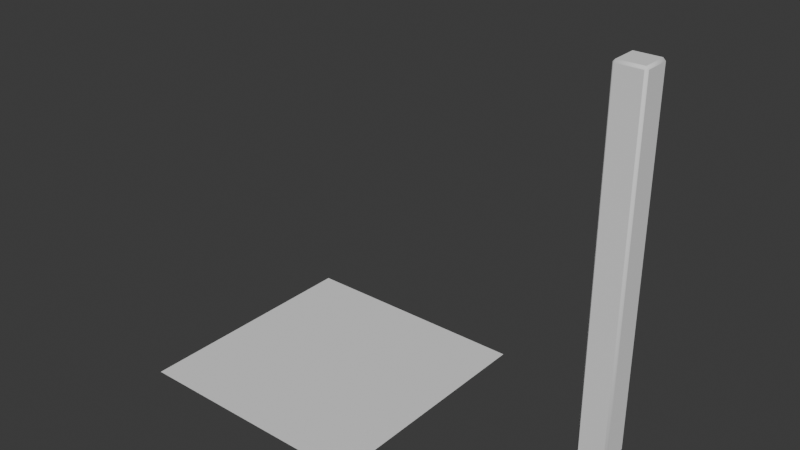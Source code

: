 # Source: 001.blend  (saved by Blender 4.0.36; exported with 4.5.12 LTS)
import bpy
from mathutils import Matrix  # noqa: F401  (used for matrix-valued properties, if any)

bpy.ops.wm.read_factory_settings(use_empty=True)
scene = bpy.context.scene
scene.name = 'Scene'

# ---- collections
col_collection = bpy.data.collections.new('Collection'); scene.collection.children.link(col_collection)

# ---- world
world_world = bpy.data.worlds.new('World'); scene.world = world_world
world_world.use_nodes = True; world_world.node_tree.nodes.clear()
_N = world_world.node_tree.nodes; _L = world_world.node_tree.links
n0 = _N.new('ShaderNodeOutputWorld'); n0.name = 'World Output'; n0.location = (300, 300)
n1 = _N.new('ShaderNodeBackground'); n1.name = 'Background'; n1.location = (10, 300)
n1.inputs[0].default_value = (0.05088, 0.05088, 0.05088, 1.0)
_L.new(n1.outputs[0], n0.inputs[0])
n0.is_active_output = True
world_world.color = (0.05088, 0.05088, 0.05088)
world_world.use_sun_shadow = False
world_world.sun_shadow_jitter_overblur = 0.0

# ---- meshes
me_cube_002 = bpy.data.meshes.new('Cube.002')
me_cube_002.from_pydata([(-0.2716, -0.1702, -1.585), (-0.2716, -0.1902, -1.565), (-0.2916, -0.1702, -1.565), (-0.2716, -0.1902, 1.395), (-0.2716, -0.1702, 1.415), (-0.2916, -0.1702, 1.395), (-0.2716, 0.0398, -1.585), (-0.2916, 0.0398, -1.565), (-0.2716, 0.0598, -1.565), (-0.2716, 0.0398, 1.415), (-0.2716, 0.0598, 1.395), (-0.2916, 0.0398, 1.395), (-0.06156, -0.1702, -1.585), (-0.04156, -0.1702, -1.565), (-0.06156, -0.1902, -1.565), (-0.06156, -0.1702, 1.415), (-0.06156, -0.1902, 1.395), (-0.04156, -0.1702, 1.395), (-0.06156, 0.0398, -1.585), (-0.06156, 0.0598, -1.565), (-0.04156, 0.0398, -1.565), (-0.06156, 0.0398, 1.415), (-0.04156, 0.0398, 1.395), (-0.06156, 0.0598, 1.395)], [], [(14, 16, 3, 1), (20, 22, 17, 13), (21, 9, 4, 15), (2, 5, 11, 7), (8, 10, 23, 19), (0, 1, 2), (3, 4, 5), (6, 7, 8), (9, 10, 11), (12, 13, 14), (15, 16, 17), (18, 19, 20), (21, 22, 23), (6, 0, 2, 7), (1, 3, 5, 2), (4, 9, 11, 5), (10, 8, 7, 11), (18, 6, 8, 19), (9, 21, 23, 10), (22, 20, 19, 23), (12, 18, 20, 13), (21, 15, 17, 22), (16, 14, 13, 17), (0, 12, 14, 1), (15, 4, 3, 16), (6, 18, 12, 0)])
me_cube_002.polygons.foreach_set('use_smooth', [0, 0, 0, 1, 0, 1, 1, 1, 1, 1, 1, 1, 1, 1, 1, 1, 1, 1, 1, 1, 1, 1, 1, 1, 1, 0])
_uv = me_cube_002.uv_layers.new(name='UVMap')
_uv.uv.foreach_set('vector', [0.3767, 0.77, 0.6233, 0.77, 0.6233, 0.98, 0.3767, 0.98, 0.3767, 0.52, 0.6233, 0.52, 0.6233, 0.73, 0.3767, 0.73, 0.645, 0.52, 0.855, 0.52, 0.855, 0.73, 0.645, 0.73, 0.3767, 0.02, 0.6233, 0.02, 0.6233, 0.23, 0.3767, 0.23, 0.3767, 0.27, 0.6233, 0.27, 0.6233, 0.48, 0.3767, 0.48, 0.145, 0.73, 0.145, 0.75, 0.125, 0.73, 0.6233, 0.0, 0.625, 0.02, 0.6233, 0.02, 0.145, 0.52, 0.125, 0.52, 0.145, 0.5, 0.625, 0.23, 0.6233, 0.25, 0.6233, 0.23, 0.355, 0.73, 0.375, 0.73, 0.355, 0.75, 0.625, 0.77, 0.6233, 0.77, 0.6233, 0.75, 0.355, 0.52, 0.355, 0.5, 0.375, 0.52, 0.625, 0.48, 0.6233, 0.5, 0.6233, 0.48, 0.145, 0.52, 0.145, 0.73, 0.125, 0.73, 0.125, 0.52, 0.3767, 0.0, 0.6233, 0.0, 0.6233, 0.02, 0.3767, 0.02, 0.625, 0.02, 0.625, 0.23, 0.6233, 0.23, 0.6233, 0.02, 0.6233, 0.27, 0.3767, 0.27, 0.3767, 0.23, 0.6233, 0.23, 0.355, 0.52, 0.145, 0.52, 0.145, 0.5, 0.355, 0.5, 0.625, 0.27, 0.625, 0.48, 0.6233, 0.48, 0.6233, 0.27, 0.6233, 0.52, 0.3767, 0.52, 0.3767, 0.48, 0.6233, 0.48, 0.355, 0.73, 0.355, 0.52, 0.3767, 0.52, 0.3767, 0.73, 0.645, 0.52, 0.645, 0.73, 0.6233, 0.73, 0.6233, 0.52, 0.6233, 0.77, 0.3767, 0.77, 0.3767, 0.73, 0.6233, 0.73, 0.145, 0.73, 0.355, 0.73, 0.355, 0.75, 0.145, 0.75, 0.625, 0.77, 0.625, 0.98, 0.6233, 0.98, 0.6233, 0.77, 0.145, 0.52, 0.355, 0.52, 0.355, 0.73, 0.145, 0.73])
me_cube_002.update()
me_plane = bpy.data.meshes.new('Plane')
me_plane.from_pydata([(-1.023, -1.016, 0.123), (0.9767, -1.016, 0.123), (-1.023, 0.9839, 0.123), (0.9767, 0.9839, 0.123)], [], [(0, 1, 3, 2)])
_uv = me_plane.uv_layers.new(name='UVMap')
_uv.uv.foreach_set('vector', [0.0, 0.0, 1.0, 0.0, 1.0, 1.0, 0.0, 1.0])
me_plane.update()

# ---- objects
ob_cube = bpy.data.objects.new('Cube', me_cube_002)
ob_plane = bpy.data.objects.new('Plane', me_plane)

# ---- transforms, parenting, visibility, modifiers, constraints
ob_cube.location = (2.434, 0.4234, 1.734)
ob_plane.location = (0.0, 0.0, 0.0)

# ---- collection membership
col_collection.objects.link(ob_cube)
col_collection.objects.link(ob_plane)

# ---- scene / render settings (as saved in the file)
scene.frame_start = 1; scene.frame_end = 250; scene.frame_set(1)
scene.render.engine = 'BLENDER_EEVEE_NEXT'
scene.cycles.sampling_pattern = 'TABULATED_SOBOL'
bpy.context.view_layer.update()

# ---- added for rendering (the .blend has no active camera and no usable light): camera, sun
cam_auto = bpy.data.cameras.new('AutoCamera')
cam_auto.lens = 50.0
cam_auto.sensor_width = 36.0
cam_auto.clip_end = 1000.0
ob_auto_camera = bpy.data.objects.new('AutoCamera', cam_auto)
scene.collection.objects.link(ob_auto_camera)
ob_auto_camera.location = (5.29482, -5.54815, 5.32398)
ob_auto_camera.rotation_euler = (1.09748, -7.21219e-08, 0.694738)
scene.camera = ob_auto_camera
light_auto_sun = bpy.data.lights.new('AutoSun', 'SUN')
light_auto_sun.energy = 3.0
light_auto_sun.angle = 0.0523599
ob_auto_sun = bpy.data.objects.new('AutoSun', light_auto_sun)
scene.collection.objects.link(ob_auto_sun)
ob_auto_sun.rotation_euler = (0.872665, 0.174533, 0.523599)
bpy.context.view_layer.update()
